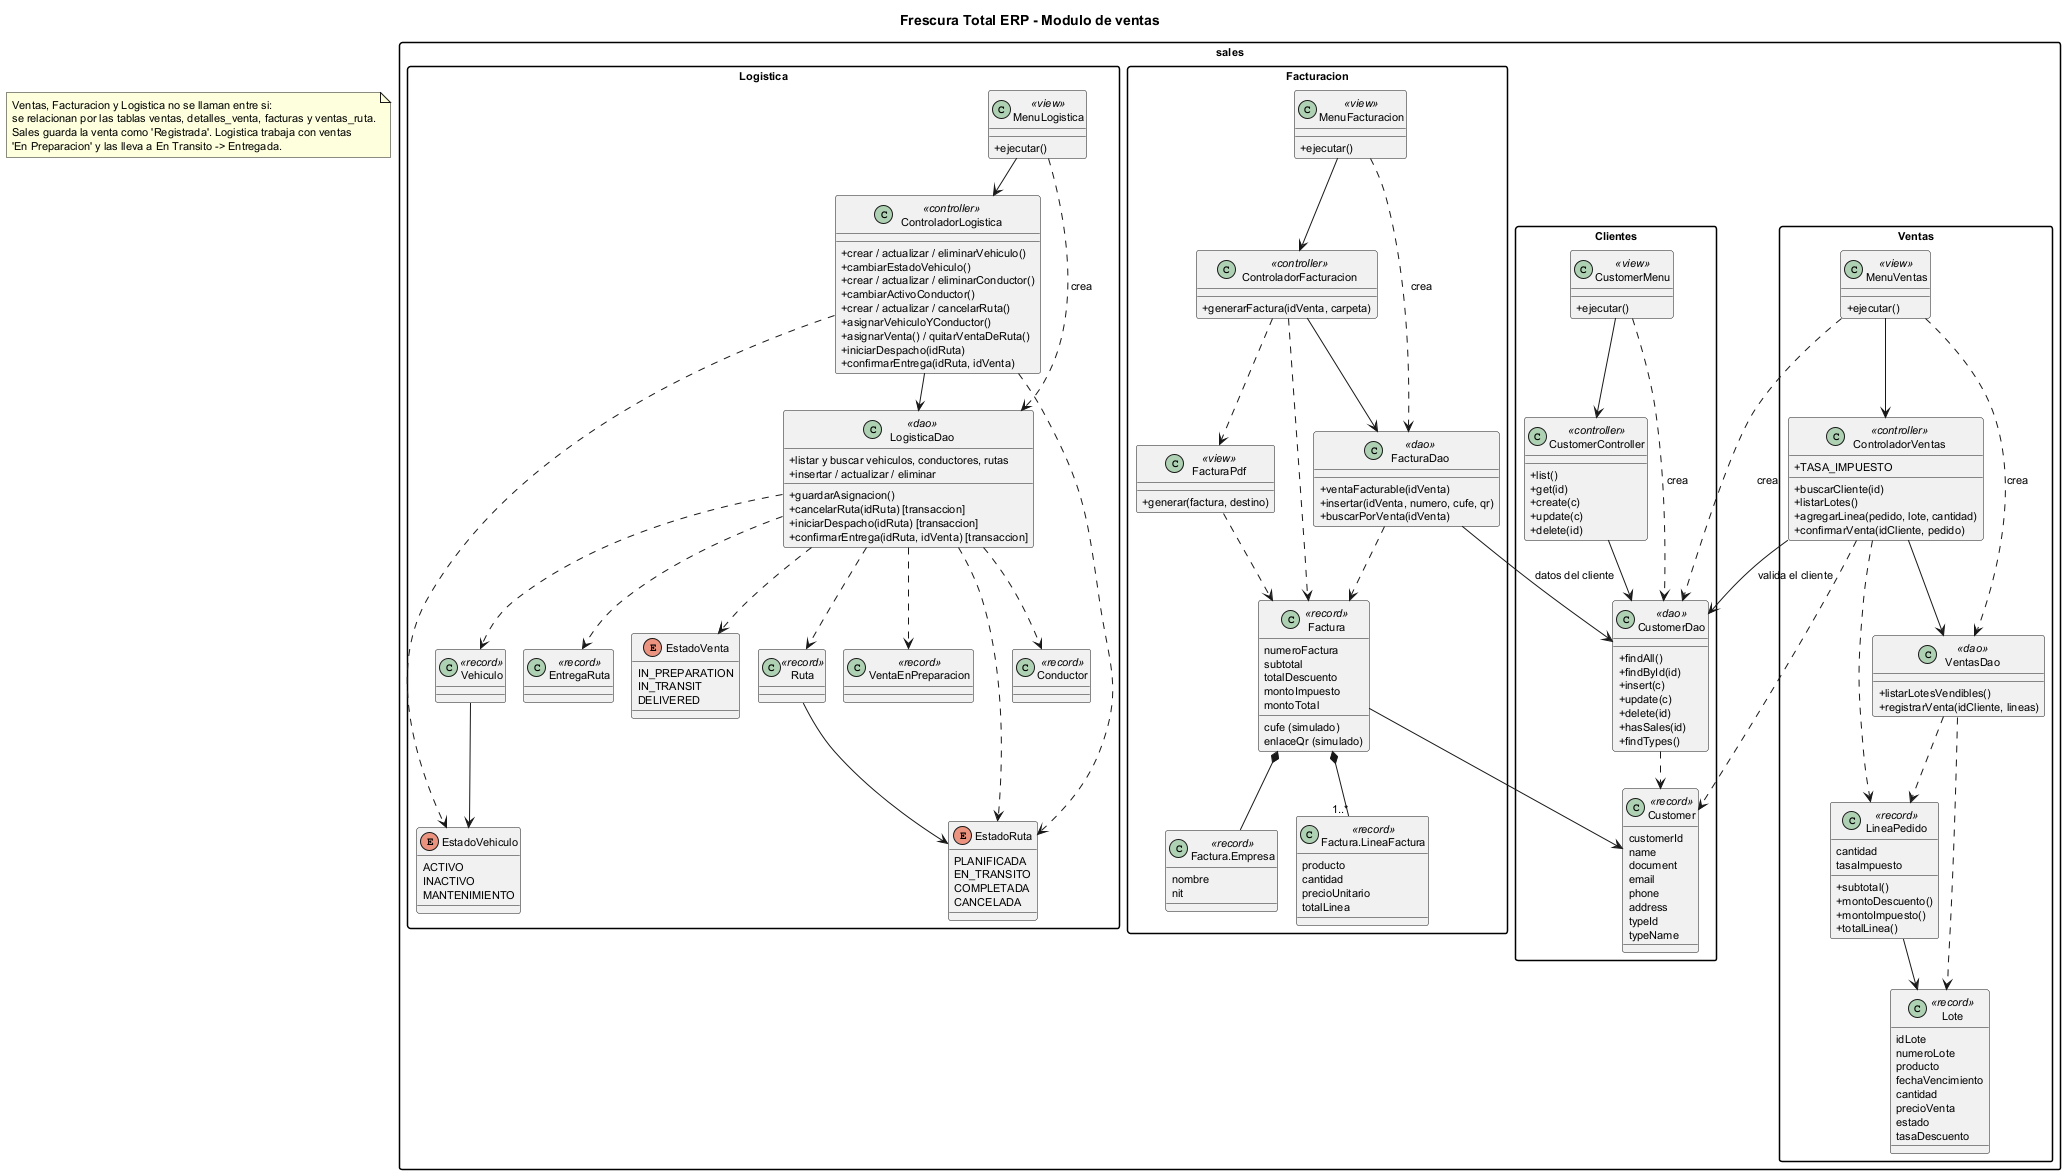

The diagram above was rendered by PlantUML. Its source (embedded in the PNG):
@startuml
' Diagrama de clases del paquete sales; los bloques internos agrupan funciones.
' En Java, las clases se organizan en sales/controller, dao, model y view.
' Para regenerar el PNG: java -jar plantuml.jar -tpng docs/diagrama_clases.puml
!pragma layout smetana
skinparam classAttributeIconSize 0
skinparam shadowing false
skinparam packageStyle rectangle
skinparam defaultFontSize 11
skinparam ranksep 40
skinparam nodesep 25
title Frescura Total ERP - Modulo de ventas

package "sales" {
package "Clientes" {
  class CustomerMenu <<view>> {
    +ejecutar()
  }
  class CustomerController <<controller>> {
    +list()
    +get(id)
    +create(c)
    +update(c)
    +delete(id)
  }
  class CustomerDao <<dao>> {
    +findAll()
    +findById(id)
    +insert(c)
    +update(c)
    +delete(id)
    +hasSales(id)
    +findTypes()
  }
  class Customer <<record>> {
    customerId
    name
    document
    email
    phone
    address
    typeId
    typeName
  }
}

package "Ventas" {
  class MenuVentas <<view>> {
    +ejecutar()
  }
  class ControladorVentas <<controller>> {
    +TASA_IMPUESTO
    +buscarCliente(id)
    +listarLotes()
    +agregarLinea(pedido, lote, cantidad)
    +confirmarVenta(idCliente, pedido)
  }
  class VentasDao <<dao>> {
    +listarLotesVendibles()
    +registrarVenta(idCliente, lineas)
  }
  class Lote <<record>> {
    idLote
    numeroLote
    producto
    fechaVencimiento
    cantidad
    precioVenta
    estado
    tasaDescuento
  }
  class LineaPedido <<record>> {
    cantidad
    tasaImpuesto
    +subtotal()
    +montoDescuento()
    +montoImpuesto()
    +totalLinea()
  }
}

package "Facturacion" {
  class MenuFacturacion <<view>> {
    +ejecutar()
  }
  class ControladorFacturacion <<controller>> {
    +generarFactura(idVenta, carpeta)
  }
  class FacturaDao <<dao>> {
    +ventaFacturable(idVenta)
    +insertar(idVenta, numero, cufe, qr)
    +buscarPorVenta(idVenta)
  }
  class FacturaPdf <<view>> {
    +generar(factura, destino)
  }
  class Factura <<record>> {
    numeroFactura
    cufe (simulado)
    enlaceQr (simulado)
    subtotal
    totalDescuento
    montoImpuesto
    montoTotal
  }
  class "Factura.Empresa" as Empresa <<record>> {
    nombre
    nit
  }
  class "Factura.LineaFactura" as LineaFactura <<record>> {
    producto
    cantidad
    precioUnitario
    totalLinea
  }
}

package "Logistica" {
  class MenuLogistica <<view>> {
    +ejecutar()
  }
  class ControladorLogistica <<controller>> {
    +crear / actualizar / eliminarVehiculo()
    +cambiarEstadoVehiculo()
    +crear / actualizar / eliminarConductor()
    +cambiarActivoConductor()
    +crear / actualizar / cancelarRuta()
    +asignarVehiculoYConductor()
    +asignarVenta() / quitarVentaDeRuta()
    +iniciarDespacho(idRuta)
    +confirmarEntrega(idRuta, idVenta)
  }
  class LogisticaDao <<dao>> {
    +listar y buscar vehiculos, conductores, rutas
    +insertar / actualizar / eliminar
    +guardarAsignacion()
    +cancelarRuta(idRuta) [transaccion]
    +iniciarDespacho(idRuta) [transaccion]
    +confirmarEntrega(idRuta, idVenta) [transaccion]
  }
  class VentaEnPreparacion <<record>>
  class Vehiculo <<record>>
  class Conductor <<record>>
  class Ruta <<record>>
  class EntregaRuta <<record>>
  enum EstadoVenta {
    IN_PREPARATION
    IN_TRANSIT
    DELIVERED
  }
  enum EstadoRuta {
    PLANIFICADA
    EN_TRANSITO
    COMPLETADA
    CANCELADA
  }
  enum EstadoVehiculo {
    ACTIVO
    INACTIVO
    MANTENIMIENTO
  }
}
}

' ---- customers ----
CustomerMenu --> CustomerController
CustomerMenu ..> CustomerDao : crea
CustomerController --> CustomerDao
CustomerDao ..> Customer

' ---- sales ----
MenuVentas --> ControladorVentas
MenuVentas ..> VentasDao : crea
MenuVentas ..> CustomerDao : crea
ControladorVentas --> VentasDao
ControladorVentas --> CustomerDao : valida el cliente
ControladorVentas ..> Customer
ControladorVentas ..> LineaPedido
VentasDao ..> Lote
VentasDao ..> LineaPedido
LineaPedido --> Lote

' ---- billing ----
MenuFacturacion --> ControladorFacturacion
MenuFacturacion ..> FacturaDao : crea
ControladorFacturacion --> FacturaDao
ControladorFacturacion ..> FacturaPdf
ControladorFacturacion ..> Factura
FacturaDao --> CustomerDao : datos del cliente
FacturaDao ..> Factura
FacturaPdf ..> Factura
Factura --> Customer
Factura *-- Empresa
Factura *-- "1..*" LineaFactura

' ---- logistics ----
MenuLogistica --> ControladorLogistica
MenuLogistica ..> LogisticaDao : crea
ControladorLogistica --> LogisticaDao
ControladorLogistica ..> EstadoVehiculo
ControladorLogistica ..> EstadoRuta
LogisticaDao ..> VentaEnPreparacion
LogisticaDao ..> Vehiculo
LogisticaDao ..> Conductor
LogisticaDao ..> Ruta
LogisticaDao ..> EntregaRuta
LogisticaDao ..> EstadoVenta
LogisticaDao ..> EstadoRuta
Vehiculo --> EstadoVehiculo
Ruta --> EstadoRuta

' ---- relacion entre modulos por la base de datos (tablas compartidas) ----
note "Ventas, Facturacion y Logistica no se llaman entre si:\nse relacionan por las tablas ventas, detalles_venta, facturas y ventas_ruta.\nSales guarda la venta como 'Registrada'. Logistica trabaja con ventas\n'En Preparacion' y las lleva a En Transito -> Entregada." as N1
@enduml